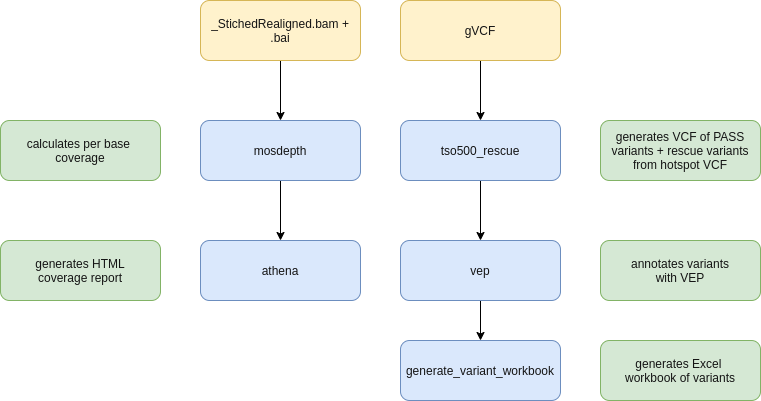

The diagram above was exported from draw.io. Its source (the exported page's mxGraphModel, read from the mxfile embedded in the PNG):
<mxGraphModel dx="991" dy="577" grid="1" gridSize="10" guides="1" tooltips="1" connect="1" arrows="1" fold="1" page="1" pageScale="1" pageWidth="850" pageHeight="1100" math="0" shadow="0">
  <root>
    <mxCell id="0" />
    <mxCell id="1" parent="0" />
    <mxCell id="5" value="" style="edgeStyle=none;html=1;fontColor=#141414;" edge="1" parent="1" source="2" target="4">
      <mxGeometry relative="1" as="geometry" />
    </mxCell>
    <mxCell id="2" value="_StichedRealigned.bam + .bai" style="rounded=1;whiteSpace=wrap;html=1;fillColor=#fff2cc;strokeColor=#d6b656;fontColor=#141414;" vertex="1" parent="1">
      <mxGeometry x="240" y="80" width="160" height="60" as="geometry" />
    </mxCell>
    <mxCell id="10" value="" style="edgeStyle=none;html=1;fontColor=#141414;" edge="1" parent="1" source="3" target="6">
      <mxGeometry relative="1" as="geometry" />
    </mxCell>
    <mxCell id="3" value="gVCF" style="rounded=1;whiteSpace=wrap;html=1;fillColor=#fff2cc;strokeColor=#d6b656;fontColor=#141414;" vertex="1" parent="1">
      <mxGeometry x="440" y="80" width="160" height="60" as="geometry" />
    </mxCell>
    <mxCell id="13" value="" style="edgeStyle=none;html=1;fontColor=#141414;" edge="1" parent="1" source="4" target="7">
      <mxGeometry relative="1" as="geometry" />
    </mxCell>
    <mxCell id="4" value="&lt;font color=&quot;#141414&quot;&gt;mosdepth&lt;/font&gt;" style="rounded=1;whiteSpace=wrap;html=1;fillColor=#dae8fc;strokeColor=#6c8ebf;" vertex="1" parent="1">
      <mxGeometry x="240" y="200" width="160" height="60" as="geometry" />
    </mxCell>
    <mxCell id="11" value="" style="edgeStyle=none;html=1;fontColor=#141414;" edge="1" parent="1" source="6" target="8">
      <mxGeometry relative="1" as="geometry" />
    </mxCell>
    <mxCell id="6" value="&lt;font color=&quot;#141414&quot;&gt;tso500_rescue&lt;/font&gt;" style="rounded=1;whiteSpace=wrap;html=1;fillColor=#dae8fc;strokeColor=#6c8ebf;" vertex="1" parent="1">
      <mxGeometry x="440" y="200" width="160" height="60" as="geometry" />
    </mxCell>
    <mxCell id="7" value="&lt;font color=&quot;#141414&quot;&gt;athena&lt;/font&gt;" style="rounded=1;whiteSpace=wrap;html=1;fillColor=#dae8fc;strokeColor=#6c8ebf;" vertex="1" parent="1">
      <mxGeometry x="240" y="320" width="160" height="60" as="geometry" />
    </mxCell>
    <mxCell id="12" value="" style="edgeStyle=none;html=1;fontColor=#141414;" edge="1" parent="1" source="8" target="9">
      <mxGeometry relative="1" as="geometry" />
    </mxCell>
    <mxCell id="8" value="&lt;font color=&quot;#141414&quot;&gt;vep&lt;/font&gt;" style="rounded=1;whiteSpace=wrap;html=1;fillColor=#dae8fc;strokeColor=#6c8ebf;" vertex="1" parent="1">
      <mxGeometry x="440" y="320" width="160" height="60" as="geometry" />
    </mxCell>
    <mxCell id="9" value="&lt;font color=&quot;#141414&quot;&gt;generate_variant_workbook&lt;/font&gt;" style="rounded=1;whiteSpace=wrap;html=1;fillColor=#dae8fc;strokeColor=#6c8ebf;" vertex="1" parent="1">
      <mxGeometry x="440" y="420" width="160" height="60" as="geometry" />
    </mxCell>
    <mxCell id="14" value="&lt;font color=&quot;#141414&quot;&gt;generates VCF of PASS variants + rescue variants from hotspot VCF&lt;/font&gt;" style="rounded=1;whiteSpace=wrap;html=1;fillColor=#d5e8d4;strokeColor=#82b366;" vertex="1" parent="1">
      <mxGeometry x="640" y="200" width="160" height="60" as="geometry" />
    </mxCell>
    <mxCell id="15" value="&lt;font color=&quot;#141414&quot;&gt;annotates variants&lt;br&gt;with VEP&lt;/font&gt;" style="rounded=1;whiteSpace=wrap;html=1;fillColor=#d5e8d4;strokeColor=#82b366;" vertex="1" parent="1">
      <mxGeometry x="640" y="320" width="160" height="60" as="geometry" />
    </mxCell>
    <mxCell id="16" value="&lt;font color=&quot;#141414&quot;&gt;generates Excel &lt;br&gt;workbook of variants&lt;/font&gt;" style="rounded=1;whiteSpace=wrap;html=1;fillColor=#d5e8d4;strokeColor=#82b366;" vertex="1" parent="1">
      <mxGeometry x="640" y="420" width="160" height="60" as="geometry" />
    </mxCell>
    <mxCell id="17" value="&lt;font color=&quot;#141414&quot;&gt;calculates per base&amp;nbsp;&lt;br&gt;coverage&lt;br&gt;&lt;/font&gt;" style="rounded=1;whiteSpace=wrap;html=1;fillColor=#d5e8d4;strokeColor=#82b366;" vertex="1" parent="1">
      <mxGeometry x="40" y="200" width="160" height="60" as="geometry" />
    </mxCell>
    <mxCell id="19" value="&lt;font color=&quot;#141414&quot;&gt;generates HTML&lt;br&gt;coverage report&lt;br&gt;&lt;/font&gt;" style="rounded=1;whiteSpace=wrap;html=1;fillColor=#d5e8d4;strokeColor=#82b366;" vertex="1" parent="1">
      <mxGeometry x="40" y="320" width="160" height="60" as="geometry" />
    </mxCell>
  </root>
</mxGraphModel>